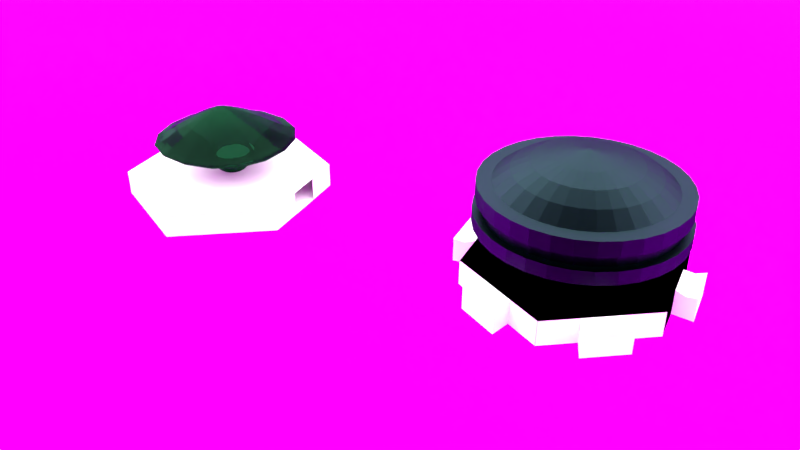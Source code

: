 # Source: OVNI_NAVE_MODEL.blend  (saved by Blender 2.79.0; exported with 4.5.12 LTS)
import bpy
from mathutils import Matrix  # noqa: F401  (used for matrix-valued properties, if any)

bpy.ops.wm.read_factory_settings(use_empty=True)
scene = bpy.context.scene
scene.name = 'Scene'

# ---- collections
col_collection_1 = bpy.data.collections.new('Collection 1'); scene.collection.children.link(col_collection_1)

# ---- images (referenced by path relative to the original .blend; pixels are not part of the script)
import os
ASSET_DIR = os.environ.get("B2B_ASSET_DIR", "")  # directory of the original .blend (textures are referenced by path, not embedded)
HERE = os.path.dirname(os.path.abspath(__file__))  # packed textures are extracted next to this script under _unpacked/

def load_image(name, relpath, width, height, colorspace="sRGB"):
    """Load a texture the original file referenced (path relative to the .blend, or extracted next to this script)."""
    p = next((c for c in (os.path.join(HERE, relpath), os.path.join(ASSET_DIR, relpath)) if relpath and os.path.exists(c)), "")
    if p:
        img = bpy.data.images.load(p, check_existing=True)
        img.name = name
    else:  # same state as the original file: an image datablock whose file is absent (Cycles renders it pink)
        img = bpy.data.images.new(name, width, height)
        img.source = "FILE"
        img.filepath = "//" + (relpath or name)
    img.colorspace_settings.name = colorspace
    return img
img_fahrenheit_64_png = load_image('Fahrenheit 64.png', 'Fahrenheit 64.png', 1024, 1024, 'sRGB')
img_shapesufo_png = load_image('shapesUFO.png', 'shapesUFO.png', 1024, 1024, 'sRGB')
img_0001_jpg = load_image('0001.jpg', '0001.jpg', 1024, 1024, 'sRGB')

# ---- materials (node trees are filled in below, after node groups)
mat_fahrenheit_64 = bpy.data.materials.new('Fahrenheit 64')
mat_fahrenheit_64.alpha_threshold = 0.0
mat_fahrenheit_64.roughness = 0.5
mat_material_004 = bpy.data.materials.new('Material.004')
mat_material_004.alpha_threshold = 0.0
mat_material_004.roughness = 0.5
mat_material_001 = bpy.data.materials.new('Material.001')
mat_material_001.alpha_threshold = 0.0
mat_material_001.roughness = 0.5
mat_material = bpy.data.materials.new('Material')
mat_material.alpha_threshold = 0.0
mat_material.roughness = 0.5
mat_shapesufo = bpy.data.materials.new('shapesUFO')
mat_shapesufo.alpha_threshold = 0.0
mat_shapesufo.roughness = 0.5
mat_shapesufo.specular_intensity = 0.0
mat_0001 = bpy.data.materials.new('0001')
mat_0001.alpha_threshold = 0.0
mat_0001.roughness = 0.5

# ---- material node trees
mat_fahrenheit_64.use_nodes = True; mat_fahrenheit_64.node_tree.nodes.clear()
_N = mat_fahrenheit_64.node_tree.nodes; _L = mat_fahrenheit_64.node_tree.links
n0 = _N.new('ShaderNodeOutputMaterial'); n0.name = 'Material Output'; n0.location = (300, 300)
n1 = _N.new('ShaderNodeTexImage'); n1.name = 'Image Texture'; n1.location = (-400, 60)
n1.width = 140
n1.image = img_fahrenheit_64_png
n1.extension = 'CLIP'
n2 = _N.new('ShaderNodeBsdfDiffuse'); n2.name = 'Diffuse BSDF'; n2.location = (-200, 60)
n3 = _N.new('ShaderNodeBsdfTransparent'); n3.name = 'Transparent BSDF'; n3.location = (-200, 240)
n4 = _N.new('ShaderNodeMixShader'); n4.name = 'Mix Shader'; n4.location = (0, 300)
_L.new(n1.outputs[0], n2.inputs[0])
_L.new(n1.outputs[1], n4.inputs[0])
_L.new(n3.outputs[0], n4.inputs[1])
_L.new(n2.outputs[0], n4.inputs[2])
_L.new(n4.outputs[0], n0.inputs[0])
n0.is_active_output = True
mat_material_004.use_nodes = True; mat_material_004.node_tree.nodes.clear()
_N = mat_material_004.node_tree.nodes; _L = mat_material_004.node_tree.links
n0 = _N.new('ShaderNodeOutputMaterial'); n0.name = 'Material Output'; n0.location = (300, 300)
n1 = _N.new('ShaderNodeBsdfGlass'); n1.name = 'Glass BSDF'; n1.location = (10, 300)
n1.distribution = 'BECKMANN'
n1.inputs[0].default_value = (0.03955, 0.1384, 0.08438, 1.0)
n1.inputs[2].default_value = 1.45
_L.new(n1.outputs[0], n0.inputs[0])
n0.is_active_output = True
mat_material_001.use_nodes = True; mat_material_001.node_tree.nodes.clear()
_N = mat_material_001.node_tree.nodes; _L = mat_material_001.node_tree.links
n0 = _N.new('ShaderNodeOutputMaterial'); n0.name = 'Material Output'; n0.location = (300, 300)
n1 = _N.new('ShaderNodeBsdfDiffuse'); n1.name = 'Diffuse BSDF'; n1.location = (10, 300)
_L.new(n1.outputs[0], n0.inputs[0])
n0.is_active_output = True
mat_material.use_nodes = True; mat_material.node_tree.nodes.clear()
_N = mat_material.node_tree.nodes; _L = mat_material.node_tree.links
n0 = _N.new('ShaderNodeOutputMaterial'); n0.name = 'Material Output'; n0.location = (300, 300)
n1 = _N.new('ShaderNodeBsdfGlass'); n1.name = 'Glass BSDF'; n1.location = (10, 300)
n1.distribution = 'BECKMANN'
n1.inputs[0].default_value = (0.0137, 0.02732, 0.0331, 1.0)
n1.inputs[1].default_value = 0.5098
n1.inputs[2].default_value = 1.45
_L.new(n1.outputs[0], n0.inputs[0])
n0.is_active_output = True
mat_shapesufo.use_nodes = True; mat_shapesufo.node_tree.nodes.clear()
_N = mat_shapesufo.node_tree.nodes; _L = mat_shapesufo.node_tree.links
n0 = _N.new('ShaderNodeOutputMaterial'); n0.name = 'Material Output'; n0.location = (300, 300)
n1 = _N.new('ShaderNodeTexImage'); n1.name = 'Image Texture'; n1.location = (-400, 60)
n1.width = 140
n1.image = img_shapesufo_png
n1.extension = 'CLIP'
n2 = _N.new('ShaderNodeBsdfDiffuse'); n2.name = 'Diffuse BSDF'; n2.location = (-200, 60)
n3 = _N.new('ShaderNodeBsdfTransparent'); n3.name = 'Transparent BSDF'; n3.location = (-200, 240)
n4 = _N.new('ShaderNodeMixShader'); n4.name = 'Mix Shader'; n4.location = (0, 300)
_L.new(n1.outputs[0], n2.inputs[0])
_L.new(n1.outputs[1], n4.inputs[0])
_L.new(n3.outputs[0], n4.inputs[1])
_L.new(n2.outputs[0], n4.inputs[2])
_L.new(n4.outputs[0], n0.inputs[0])
n0.is_active_output = True
mat_0001.use_nodes = True; mat_0001.node_tree.nodes.clear()
_N = mat_0001.node_tree.nodes; _L = mat_0001.node_tree.links
n0 = _N.new('ShaderNodeOutputMaterial'); n0.name = 'Material Output'; n0.location = (300, 300)
n1 = _N.new('ShaderNodeTexImage'); n1.name = 'Image Texture'; n1.location = (-400, 60)
n1.width = 140
n1.image = img_0001_jpg
n1.extension = 'CLIP'
n2 = _N.new('ShaderNodeBsdfDiffuse'); n2.name = 'Diffuse BSDF'; n2.location = (-200, 60)
n3 = _N.new('ShaderNodeBsdfTransparent'); n3.name = 'Transparent BSDF'; n3.location = (-200, 240)
n4 = _N.new('ShaderNodeMixShader'); n4.name = 'Mix Shader'; n4.location = (0, 300)
_L.new(n1.outputs[0], n2.inputs[0])
_L.new(n1.outputs[1], n4.inputs[0])
_L.new(n3.outputs[0], n4.inputs[1])
_L.new(n2.outputs[0], n4.inputs[2])
_L.new(n4.outputs[0], n0.inputs[0])
n0.is_active_output = True

# ---- world
world_world = bpy.data.worlds.new('World'); scene.world = world_world
world_world.color = (0.05088, 0.05088, 0.05088)
world_world.use_sun_shadow = False
world_world.sun_shadow_jitter_overblur = 0.0
world_world.cycles.sampling_method = 'MANUAL'

# ---- cameras
cam_camera = bpy.data.cameras.new('Camera')
cam_camera.clip_end = 100.0
cam_camera.lens = 35.0
cam_camera.sensor_width = 32.0
cam_camera.sensor_height = 18.0
cam_camera.ortho_scale = 7.314
cam_camera.dof.focus_distance = 0.0

# ---- lights
light_lamp = bpy.data.lights.new('Lamp', 'SUN')
light_lamp.transmission_factor = 0.0
light_lamp.cutoff_distance = 30.0
light_lamp.angle = 3.122
light_lamp.energy = 22.3
light_lamp.shadow_buffer_clip_start = 1.001
light_lamp.shadow_soft_size = 100.0
light_lamp.shadow_cascade_max_distance = 1000.0

# ---- meshes
me_fahrenheit_64 = bpy.data.meshes.new('Fahrenheit 64')
me_fahrenheit_64.from_pydata([(-0.8889, -0.5, 0.0), (0.8889, -0.5, 0.0), (-0.8889, 0.5, 0.0), (0.8889, 0.5, 0.0)], [], [(0, 1, 3, 2)])
_uv = me_fahrenheit_64.uv_layers.new(name='UVMap')
_uv.uv.foreach_set('vector', [0.0, 0.0, 1.0, 0.0, 1.0, 1.0, 0.0, 1.0])
me_fahrenheit_64.materials.append(mat_fahrenheit_64)
me_fahrenheit_64.use_remesh_preserve_volume = False
me_fahrenheit_64.use_remesh_preserve_attributes = False
me_fahrenheit_64.use_mirror_vertex_groups = False
me_fahrenheit_64.update()
me_plane_006 = bpy.data.meshes.new('Plane.006')
me_plane_006.from_pydata([(-1.0, -1.0, 0.0), (1.0, -1.0, 0.0), (-1.0, 1.0, 0.0), (1.0, 1.0, 0.0), (-1.122, 1.0, 0.1), (-1.122, -1.0, 0.1), (0.8779, -1.0, 0.1), (0.8779, 1.0, 0.1), (-1.03, 0.9082, 0.1), (-1.03, -0.9082, 0.1), (0.7861, -0.9082, 0.1), (0.7861, 0.9082, 0.1), (-0.8623, 0.7401, 0.1944), (-0.8623, -0.7401, 0.1944), (0.618, -0.7401, 0.1944), (0.618, 0.7401, 0.1944), (-0.6545, 0.5324, 0.3093), (-0.6545, -0.5324, 0.3093), (0.4103, -0.5324, 0.3093), (0.4103, 0.5324, 0.3093), (-0.1604, 0.03831, 0.5309), (-0.1604, -0.03831, 0.5309), (-0.0838, -0.03831, 0.5309), (-0.0838, 0.03831, 0.5309), (-0.857, 0.857, 0.0), (-0.857, -0.857, 0.0), (0.857, -0.857, 0.0), (0.857, 0.857, 0.0), (-0.6843, 0.6843, -0.113), (-0.6843, -0.6843, -0.113), (0.6843, -0.6843, -0.113), (0.6843, 0.6843, -0.113), (-0.4217, 0.4217, -0.2518), (-0.4217, -0.4217, -0.2518), (0.4217, -0.4217, -0.2518), (0.4217, 0.4217, -0.2518), (-0.196, 0.196, -0.4134), (-0.196, -0.196, -0.4134), (0.196, -0.196, -0.4134), (0.196, 0.196, -0.4134), (-0.196, 0.196, -0.4581), (-0.196, -0.196, -0.4581), (0.196, -0.196, -0.4581), (0.196, 0.196, -0.4581)], [], [(2, 3, 27, 24), (4, 5, 9, 8), (1, 3, 7, 6), (2, 0, 5, 4), (3, 2, 4, 7), (0, 1, 6, 5), (11, 8, 12, 15), (7, 4, 8, 11), (5, 6, 10, 9), (6, 7, 11, 10), (14, 15, 19, 18), (9, 10, 14, 13), (10, 11, 15, 14), (8, 9, 13, 12), (17, 18, 22, 21), (12, 13, 17, 16), (15, 12, 16, 19), (13, 14, 18, 17), (21, 22, 23, 20), (18, 19, 23, 22), (16, 17, 21, 20), (19, 16, 20, 23), (24, 27, 31, 28), (1, 0, 25, 26), (3, 1, 26, 27), (0, 2, 24, 25), (31, 30, 34, 35), (26, 25, 29, 30), (27, 26, 30, 31), (25, 24, 28, 29), (35, 34, 38, 39), (29, 28, 32, 33), (28, 31, 35, 32), (30, 29, 33, 34), (36, 39, 43, 40), (33, 32, 36, 37), (32, 35, 39, 36), (34, 33, 37, 38), (41, 40, 43, 42), (38, 37, 41, 42), (39, 38, 42, 43), (37, 36, 40, 41)])
me_plane_006.materials.append(mat_material_004)
me_plane_006.use_remesh_preserve_volume = False
me_plane_006.use_remesh_preserve_attributes = False
me_plane_006.use_mirror_vertex_groups = False
me_plane_006.update()
me_plane_005 = bpy.data.meshes.new('Plane.005')
me_plane_005.from_pydata([(-0.7857, -1.0, 0.0), (0.8626, -1.0, 0.0), (-0.863, 1.0, 0.0), (0.8626, 1.0, 0.0), (-1.718, 0.0, 0.0), (1.718, 0.0, 0.0), (-0.7857, -1.0, 0.3976), (0.8626, -1.0, 0.3976), (-0.863, 1.0, 0.3976), (0.8626, 1.0, 0.3976), (-1.718, 0.0, 0.3976), (1.718, 0.0, 0.3976), (-0.2363, -1.0, 0.0), (0.3132, -1.0, 0.0), (0.2874, 1.0, 0.0), (-0.2878, 1.0, 0.0), (0.5726, 0.0, 0.0), (-0.5726, 0.0, 0.0), (-0.2363, -1.0, 0.3976), (0.3132, -1.0, 0.3976), (0.2874, 1.0, 0.3976), (-0.2878, 1.0, 0.3976), (0.5726, 0.0, 0.3976), (-0.5726, 0.0, 0.3976), (-1.407, -0.3333, 0.0), (-1.096, -0.6667, 0.0), (1.148, -0.6667, 0.0), (1.433, -0.3333, 0.0), (-1.407, -0.3333, 0.3976), (-1.096, -0.6667, 0.3976), (1.148, -0.6667, 0.3976), (1.433, -0.3333, 0.3976), (-0.3484, -0.6667, 0.3976), (-0.4605, -0.3333, 0.3976), (0.3996, -0.6667, 0.3976), (0.4861, -0.3333, 0.3976), (-0.4605, -0.3333, 0.0), (-0.3484, -0.6667, 0.0), (0.4861, -0.3333, 0.0), (0.3996, -0.6667, 0.0), (1.433, 0.3333, 0.0), (1.148, 0.6667, 0.0), (-1.148, 0.6667, 0.0), (-1.433, 0.3333, 0.0), (1.433, 0.3333, 0.3976), (1.148, 0.6667, 0.3976), (-1.148, 0.6667, 0.3976), (-1.433, 0.3333, 0.3976), (-0.4777, 0.3333, 0.3976), (-0.3827, 0.6667, 0.3976), (0.4775, 0.3333, 0.3976), (0.3825, 0.6667, 0.3976), (-0.3827, 0.6667, 0.0), (-0.4777, 0.3333, 0.0), (0.3825, 0.6667, 0.0), (0.4775, 0.3333, 0.0), (-0.2363, -1.0, 0.0), (0.3132, -1.0, 0.0), (0.2874, 1.0, 0.0), (-0.2878, 1.0, 0.0), (-0.2363, -1.0, 0.3976), (0.3132, -1.0, 0.3976), (0.2874, 1.0, 0.3976), (-0.2878, 1.0, 0.3976), (-1.407, -0.3333, 0.0), (-1.096, -0.6667, 0.0), (1.148, -0.6667, 0.0), (1.433, -0.3333, 0.0), (-1.407, -0.3333, 0.3976), (-1.096, -0.6667, 0.3976), (1.148, -0.6667, 0.3976), (1.433, -0.3333, 0.3976), (1.433, 0.3333, 0.0), (1.148, 0.6667, 0.0), (-1.148, 0.6667, 0.0), (-1.433, 0.3333, 0.0), (1.433, 0.3333, 0.3976), (1.148, 0.6667, 0.3976), (-1.148, 0.6667, 0.3976), (-1.433, 0.3333, 0.3976)], [], [(54, 14, 3, 41), (38, 16, 5, 27), (51, 45, 9, 20), (35, 31, 11, 22), (43, 4, 10, 47), (41, 3, 9, 45), (25, 0, 6, 29), (27, 5, 11, 31), (15, 2, 8, 21), (13, 1, 7, 19), (0, 12, 18, 6), (25, 29, 69, 65), (3, 14, 20, 9), (44, 40, 72, 76), (28, 33, 23, 10), (33, 35, 22, 23), (46, 49, 21, 8), (49, 51, 20, 21), (24, 4, 17, 36), (36, 17, 16, 38), (42, 2, 15, 52), (52, 15, 14, 54), (12, 37, 39, 13), (37, 36, 38, 39), (0, 25, 37, 12), (25, 24, 36, 37), (18, 19, 34, 32), (32, 34, 35, 33), (6, 18, 32, 29), (29, 32, 33, 28), (1, 26, 30, 7), (13, 19, 61, 57), (4, 24, 28, 10), (28, 24, 64, 68), (19, 7, 30, 34), (34, 30, 31, 35), (13, 39, 26, 1), (39, 38, 27, 26), (17, 53, 55, 16), (53, 52, 54, 55), (4, 43, 53, 17), (43, 42, 52, 53), (23, 22, 50, 48), (48, 50, 51, 49), (10, 23, 48, 47), (47, 48, 49, 46), (5, 40, 44, 11), (40, 41, 73, 72), (2, 42, 46, 8), (26, 27, 67, 66), (22, 11, 44, 50), (50, 44, 45, 51), (16, 55, 40, 5), (55, 54, 41, 40), (20, 14, 58, 62), (29, 28, 68, 69), (41, 45, 77, 73), (19, 18, 60, 61), (42, 43, 75, 74), (42, 75, 79, 78, 46, 74), (46, 42, 74, 78), (12, 13, 57, 56), (31, 30, 70, 71), (43, 47, 79, 75), (21, 20, 62, 63), (45, 44, 76, 77), (24, 25, 65, 64), (14, 15, 59, 58), (72, 41, 73, 77, 45, 76), (47, 46, 78, 79), (27, 31, 71, 67), (18, 12, 56, 60), (24, 65, 69, 68, 28, 64), (30, 26, 67, 71), (15, 21, 62, 58)])
me_plane_005.materials.append(mat_material_001)
me_plane_005.use_remesh_preserve_volume = False
me_plane_005.use_remesh_preserve_attributes = False
me_plane_005.use_mirror_vertex_groups = False
me_plane_005.update()
me_plane_002 = bpy.data.meshes.new('Plane.002')
me_plane_002.from_pydata([(-0.7857, -1.0, 0.0), (0.8626, -1.0, 0.0), (-0.863, 1.0, 0.0), (0.8626, 1.0, 0.0), (-1.718, 0.0, 0.0), (1.718, 0.0, 0.0), (-0.7857, -1.0, 0.3976), (0.8626, -1.0, 0.3976), (-0.863, 1.0, 0.3976), (0.8626, 1.0, 0.3976), (-1.718, 0.0, 0.3976), (1.718, 0.0, 0.3976), (-1.718, 0.0, 0.9899), (-0.7857, -1.0, 0.9899), (0.8626, -1.0, 0.9899), (1.718, 0.0, 0.9899), (0.8626, 1.0, 0.9899), (-0.863, 1.0, 0.9899)], [], [(4, 2, 3, 5), (0, 4, 5, 1), (11, 9, 16, 15), (8, 10, 12, 17), (2, 4, 10, 8), (5, 3, 9, 11), (4, 0, 6, 10), (1, 5, 11, 7), (3, 2, 8, 9), (0, 1, 7, 6), (12, 15, 16, 17), (13, 14, 15, 12), (10, 6, 13, 12), (7, 11, 15, 14), (9, 8, 17, 16), (6, 7, 14, 13)])
me_plane_002.use_remesh_preserve_volume = False
me_plane_002.use_remesh_preserve_attributes = False
me_plane_002.use_mirror_vertex_groups = False
me_plane_002.update()
me_plane_001 = bpy.data.meshes.new('Plane.001')
me_plane_001.from_pydata([(-0.7857, -1.0, 0.0), (0.8626, -1.0, 0.0), (-0.863, 1.0, 0.0), (0.8626, 1.0, 0.0), (-1.718, 0.0, 0.0), (1.718, 0.0, 0.0), (-0.7857, -1.0, 0.3976), (0.8626, -1.0, 0.3976), (-0.863, 1.0, 0.3976), (0.8626, 1.0, 0.3976), (-1.718, 0.0, 0.3976), (1.718, 0.0, 0.3976), (-0.2363, -1.0, 0.0), (0.3132, -1.0, 0.0), (0.2874, 1.0, 0.0), (-0.2878, 1.0, 0.0), (0.5726, 0.0, 0.0), (-0.5726, 0.0, 0.0), (-0.2363, -1.0, 0.3976), (0.3132, -1.0, 0.3976), (0.2874, 1.0, 0.3976), (-0.2878, 1.0, 0.3976), (0.5726, 0.0, 0.3976), (-0.5726, 0.0, 0.3976), (-1.407, -0.3333, 0.0), (-1.096, -0.6667, 0.0), (1.148, -0.6667, 0.0), (1.433, -0.3333, 0.0), (-1.407, -0.3333, 0.3976), (-1.096, -0.6667, 0.3976), (1.148, -0.6667, 0.3976), (1.433, -0.3333, 0.3976), (-0.3484, -0.6667, 0.3976), (-0.4605, -0.3333, 0.3976), (0.3996, -0.6667, 0.3976), (0.4861, -0.3333, 0.3976), (-0.4605, -0.3333, 0.0), (-0.3484, -0.6667, 0.0), (0.4861, -0.3333, 0.0), (0.3996, -0.6667, 0.0), (1.433, 0.3333, 0.0), (1.148, 0.6667, 0.0), (-1.148, 0.6667, 0.0), (-1.433, 0.3333, 0.0), (1.433, 0.3333, 0.3976), (1.148, 0.6667, 0.3976), (-1.148, 0.6667, 0.3976), (-1.433, 0.3333, 0.3976), (-0.4777, 0.3333, 0.3976), (-0.3827, 0.6667, 0.3976), (0.4775, 0.3333, 0.3976), (0.3825, 0.6667, 0.3976), (-0.3827, 0.6667, 0.0), (-0.4777, 0.3333, 0.0), (0.3825, 0.6667, 0.0), (0.4775, 0.3333, 0.0), (-0.2363, -1.0, 0.0), (0.3132, -1.0, 0.0), (0.2874, 1.0, 0.0), (-0.2878, 1.0, 0.0), (-0.2363, -1.0, 0.3976), (0.3132, -1.0, 0.3976), (0.2874, 1.0, 0.3976), (-0.2878, 1.0, 0.3976), (-1.407, -0.3333, 0.0), (-1.096, -0.6667, 0.0), (1.148, -0.6667, 0.0), (1.433, -0.3333, 0.0), (-1.407, -0.3333, 0.3976), (-1.096, -0.6667, 0.3976), (1.148, -0.6667, 0.3976), (1.433, -0.3333, 0.3976), (1.433, 0.3333, 0.0), (1.148, 0.6667, 0.0), (-1.148, 0.6667, 0.0), (-1.433, 0.3333, 0.0), (1.433, 0.3333, 0.3976), (1.148, 0.6667, 0.3976), (-1.148, 0.6667, 0.3976), (-1.433, 0.3333, 0.3976), (-0.2899, -1.215, 0.005133), (0.3779, -1.215, 0.005133), (0.3466, 1.215, 0.005133), (-0.3525, 1.215, 0.005133), (-0.2899, -1.215, 0.3925), (0.3779, -1.215, 0.3925), (0.3466, 1.215, 0.3925), (-0.3525, 1.215, 0.3925), (-1.713, -0.4051, 0.005133), (-1.335, -0.8102, 0.005133), (1.392, -0.8102, 0.005133), (1.738, -0.4051, 0.005133), (-1.713, -0.4051, 0.3925), (-1.335, -0.8102, 0.3925), (1.392, -0.8102, 0.3925), (1.738, -0.4051, 0.3925), (1.738, 0.4051, 0.005133), (1.392, 0.8102, 0.005133), (-1.398, 0.8102, 0.005133), (-1.744, 0.4051, 0.005133), (1.738, 0.4051, 0.3925), (1.392, 0.8102, 0.3925), (-1.398, 0.8102, 0.3925), (-1.744, 0.4051, 0.3925), (-1.718, 0.0, 0.1988), (-0.863, 1.0, 0.1988), (0.8626, 1.0, 0.1988), (1.718, 0.0, 0.1988), (-0.7857, -1.0, 0.1988), (0.8626, -1.0, 0.1988), (-0.2363, -1.0, 0.1988), (0.3132, -1.0, 0.1988), (0.2874, 1.0, 0.1988), (-0.2878, 1.0, 0.1988), (1.148, -0.6667, 0.1988), (1.433, -0.3333, 0.1988), (-1.407, -0.3333, 0.1988), (-1.096, -0.6667, 0.1988), (1.433, 0.3333, 0.1988), (1.148, 0.6667, 0.1988), (-1.148, 0.6667, 0.1988), (-1.433, 0.3333, 0.1988), (-0.2363, -1.0, 0.1988), (0.3132, -1.0, 0.1988), (0.2874, 1.0, 0.1988), (-0.2878, 1.0, 0.1988), (1.148, -0.6667, 0.1988), (1.433, -0.3333, 0.1988), (-1.407, -0.3333, 0.1988), (-1.096, -0.6667, 0.1988), (1.433, 0.3333, 0.1988), (1.148, 0.6667, 0.1988), (-1.148, 0.6667, 0.1988), (-1.433, 0.3333, 0.1988), (-0.2899, -1.215, 0.1988), (0.3779, -1.215, 0.1988), (0.3466, 1.215, 0.1988), (-0.3525, 1.215, 0.1988), (1.392, -0.8102, 0.1988), (1.738, -0.4051, 0.1988), (-1.713, -0.4051, 0.1988), (-1.335, -0.8102, 0.1988), (1.738, 0.4051, 0.1988), (1.392, 0.8102, 0.1988), (-1.398, 0.8102, 0.1988), (-1.744, 0.4051, 0.1988), (1.27, 0.7384, 0.3531), (1.27, 0.7384, 0.002566), (1.586, 0.3692, 0.002566), (1.586, 0.3692, 0.3531), (1.586, 0.3692, 0.1988), (1.27, 0.7384, 0.1988), (1.586, -0.3692, 0.3531), (1.586, -0.3692, 0.002566), (1.27, -0.7384, 0.002566), (1.27, -0.7384, 0.3531), (1.27, -0.7384, 0.1988), (1.586, -0.3692, 0.1988), (0.3455, -1.108, 0.002566), (-0.2631, -1.108, 0.002566), (-0.2631, -1.108, 0.3531), (0.3455, -1.108, 0.3531), (0.3455, -1.108, 0.1988), (-0.2631, -1.108, 0.1988), (-1.56, -0.3692, 0.002566), (-1.56, -0.3692, 0.3531), (-1.216, -0.7384, 0.3531), (-1.216, -0.7384, 0.002566), (-1.216, -0.7384, 0.1988), (-1.56, -0.3692, 0.1988), (-1.273, 0.7384, 0.002566), (-1.273, 0.7384, 0.3531), (-1.588, 0.3692, 0.3531), (-1.588, 0.3692, 0.002566), (-1.588, 0.3692, 0.1988), (-1.273, 0.7384, 0.1988), (0.317, 1.108, 0.002566), (0.317, 1.108, 0.3531), (-0.3201, 1.108, 0.3531), (-0.3201, 1.108, 0.002566), (0.317, 1.108, 0.1988), (-0.3201, 1.108, 0.1988)], [], [(54, 14, 3, 41), (38, 16, 5, 27), (51, 45, 9, 20), (35, 31, 11, 22), (121, 104, 10, 47), (119, 106, 9, 45), (117, 108, 6, 29), (115, 107, 11, 31), (113, 105, 8, 21), (111, 109, 7, 19), (108, 110, 18, 6), (117, 29, 69, 129), (106, 112, 20, 9), (118, 40, 72, 130), (28, 33, 23, 10), (33, 35, 22, 23), (46, 49, 21, 8), (49, 51, 20, 21), (24, 4, 17, 36), (36, 17, 16, 38), (42, 2, 15, 52), (52, 15, 14, 54), (12, 37, 39, 13), (37, 36, 38, 39), (0, 25, 37, 12), (25, 24, 36, 37), (18, 19, 34, 32), (32, 34, 35, 33), (6, 18, 32, 29), (29, 32, 33, 28), (109, 114, 30, 7), (111, 19, 61, 123), (104, 116, 28, 10), (116, 24, 64, 128), (19, 7, 30, 34), (34, 30, 31, 35), (13, 39, 26, 1), (39, 38, 27, 26), (17, 53, 55, 16), (53, 52, 54, 55), (4, 43, 53, 17), (43, 42, 52, 53), (23, 22, 50, 48), (48, 50, 51, 49), (10, 23, 48, 47), (47, 48, 49, 46), (107, 118, 44, 11), (40, 41, 73, 72), (105, 120, 46, 8), (26, 27, 67, 66), (22, 11, 44, 50), (50, 44, 45, 51), (16, 55, 40, 5), (55, 54, 41, 40), (175, 170, 98, 144), (181, 178, 87, 137), (169, 164, 88, 140), (151, 146, 101, 143), (180, 176, 82, 136), (157, 152, 95, 139), (112, 14, 58, 124), (29, 28, 68, 69), (119, 45, 77, 131), (19, 18, 60, 61), (42, 43, 75, 74), (113, 21, 63, 125), (120, 42, 74, 132), (12, 13, 57, 56), (31, 30, 70, 71), (121, 47, 79, 133), (21, 20, 62, 63), (45, 44, 76, 77), (24, 25, 65, 64), (14, 15, 59, 58), (114, 26, 66, 126), (47, 46, 78, 79), (115, 31, 71, 127), (110, 12, 56, 122), (134, 135, 85, 84), (136, 137, 87, 86), (138, 139, 95, 94), (140, 141, 93, 92), (142, 143, 101, 100), (144, 145, 103, 102), (159, 158, 81, 80), (168, 166, 93, 141), (164, 167, 89, 88), (174, 172, 103, 145), (176, 179, 83, 82), (148, 147, 97, 96), (154, 153, 91, 90), (161, 160, 84, 85), (170, 173, 99, 98), (166, 165, 92, 93), (178, 177, 86, 87), (146, 149, 100, 101), (152, 155, 94, 95), (163, 159, 80, 134), (172, 171, 102, 103), (156, 154, 90, 138), (162, 161, 85, 135), (150, 148, 96, 142), (149, 150, 142, 100), (158, 162, 135, 81), (155, 156, 138, 94), (160, 163, 134, 84), (173, 174, 145, 99), (167, 168, 141, 89), (98, 99, 145, 144), (96, 97, 143, 142), (88, 89, 141, 140), (90, 91, 139, 138), (82, 83, 137, 136), (80, 81, 135, 134), (18, 110, 122, 60), (27, 115, 127, 67), (30, 114, 126, 70), (43, 121, 133, 75), (46, 120, 132, 78), (15, 113, 125, 59), (41, 119, 131, 73), (20, 112, 124, 62), (153, 157, 139, 91), (177, 180, 136, 86), (147, 151, 143, 97), (165, 169, 140, 92), (179, 181, 137, 83), (171, 175, 144, 102), (2, 42, 120, 105), (5, 40, 118, 107), (28, 116, 128, 68), (4, 24, 116, 104), (13, 111, 123, 57), (1, 26, 114, 109), (44, 118, 130, 76), (3, 14, 112, 106), (25, 117, 129, 65), (0, 12, 110, 108), (13, 1, 109, 111), (15, 2, 105, 113), (27, 5, 107, 115), (25, 0, 108, 117), (41, 3, 106, 119), (43, 4, 104, 121), (73, 131, 151, 147), (76, 130, 150, 149), (130, 72, 148, 150), (77, 76, 149, 146), (72, 73, 147, 148), (131, 77, 146, 151), (67, 127, 157, 153), (70, 126, 156, 155), (126, 66, 154, 156), (71, 70, 155, 152), (66, 67, 153, 154), (127, 71, 152, 157), (60, 122, 163, 160), (57, 123, 162, 158), (123, 61, 161, 162), (122, 56, 159, 163), (61, 60, 160, 161), (56, 57, 158, 159), (68, 128, 169, 165), (65, 129, 168, 167), (69, 68, 165, 166), (64, 65, 167, 164), (129, 69, 166, 168), (128, 64, 164, 169), (78, 132, 175, 171), (75, 133, 174, 173), (79, 78, 171, 172), (74, 75, 173, 170), (133, 79, 172, 174), (132, 74, 170, 175), (59, 125, 181, 179), (62, 124, 180, 177), (63, 62, 177, 178), (58, 59, 179, 176), (124, 58, 176, 180), (125, 63, 178, 181)])
me_plane_001.materials.append(mat_material_001)
me_plane_001.use_remesh_preserve_volume = False
me_plane_001.use_remesh_preserve_attributes = False
me_plane_001.use_mirror_vertex_groups = False
me_plane_001.update()
me_circle = bpy.data.meshes.new('Circle')
me_circle.from_pydata([(0.0, 1.0, 0.0), (-0.1951, 0.9808, 0.0), (-0.3827, 0.9239, 0.0), (-0.5556, 0.8315, 0.0), (-0.7071, 0.7071, 0.0), (-0.8315, 0.5556, 0.0), (-0.9239, 0.3827, 0.0), (-0.9808, 0.1951, 0.0), (-1.0, 7.55e-08, 0.0), (-0.9808, -0.1951, 0.0), (-0.9239, -0.3827, 0.0), (-0.8315, -0.5556, 0.0), (-0.7071, -0.7071, 0.0), (-0.5556, -0.8315, 0.0), (-0.3827, -0.9239, 0.0), (-0.1951, -0.9808, 0.0), (3.258e-07, -1.0, 0.0), (0.1951, -0.9808, 0.0), (0.3827, -0.9239, 0.0), (0.5556, -0.8315, 0.0), (0.7071, -0.7071, 0.0), (0.8315, -0.5556, 0.0), (0.9239, -0.3827, 0.0), (0.9808, -0.1951, 0.0), (1.0, 9.656e-07, 0.0), (0.9808, 0.1951, 0.0), (0.9239, 0.3827, 0.0), (0.8315, 0.5556, 0.0), (0.7071, 0.7071, 0.0), (0.5556, 0.8315, 0.0), (0.3827, 0.9239, 0.0), (0.1951, 0.9808, 0.0), (-2.229e-08, 0.8123, 0.1452), (-0.1585, 0.7967, 0.1452), (-0.3109, 0.7505, 0.1452), (-0.4513, 0.6754, 0.1452), (-0.5744, 0.5744, 0.1452), (-0.6754, 0.4513, 0.1452), (-0.7505, 0.3109, 0.1452), (-0.7967, 0.1585, 0.1452), (-0.8123, 1.148e-07, 0.1452), (-0.7967, -0.1585, 0.1452), (-0.7505, -0.3109, 0.1452), (-0.6754, -0.4513, 0.1452), (-0.5744, -0.5744, 0.1452), (-0.4513, -0.6754, 0.1452), (-0.3109, -0.7505, 0.1452), (-0.1585, -0.7967, 0.1452), (2.424e-07, -0.8123, 0.1452), (0.1585, -0.7967, 0.1452), (0.3109, -0.7505, 0.1452), (0.4513, -0.6754, 0.1452), (0.5744, -0.5744, 0.1452), (0.6754, -0.4513, 0.1452), (0.7505, -0.3109, 0.1452), (0.7967, -0.1585, 0.1452), (0.8123, 8.379e-07, 0.1452), (0.7967, 0.1585, 0.1452), (0.7505, 0.3109, 0.1452), (0.6754, 0.4513, 0.1452), (0.5744, 0.5744, 0.1452), (0.4513, 0.6754, 0.1452), (0.3109, 0.7505, 0.1452), (0.1585, 0.7967, 0.1452), (-3.929e-08, 0.6107, 0.2492), (-0.1191, 0.599, 0.2492), (-0.2337, 0.5642, 0.2492), (-0.3393, 0.5078, 0.2492), (-0.4318, 0.4318, 0.2492), (-0.5078, 0.3393, 0.2492), (-0.5642, 0.2337, 0.2492), (-0.599, 0.1191, 0.2492), (-0.6107, 1.598e-07, 0.2492), (-0.599, -0.1191, 0.2492), (-0.5642, -0.2337, 0.2492), (-0.5078, -0.3393, 0.2492), (-0.4318, -0.4318, 0.2492), (-0.3393, -0.5078, 0.2492), (-0.2337, -0.5642, 0.2492), (-0.1191, -0.599, 0.2492), (1.597e-07, -0.6107, 0.2492), (0.1191, -0.599, 0.2492), (0.2337, -0.5642, 0.2492), (0.3393, -0.5078, 0.2492), (0.4318, -0.4318, 0.2492), (0.5078, -0.3393, 0.2492), (0.5642, -0.2337, 0.2492), (0.599, -0.1191, 0.2492), (0.6107, 7.034e-07, 0.2492), (0.599, 0.1191, 0.2492), (0.5642, 0.2337, 0.2492), (0.5078, 0.3393, 0.2492), (0.4318, 0.4318, 0.2492), (0.3393, 0.5078, 0.2492), (0.2337, 0.5642, 0.2492), (0.1191, 0.599, 0.2492), (-5.933e-08, 0.363, 0.321), (-0.07083, 0.3561, 0.321), (-0.1389, 0.3354, 0.321), (-0.2017, 0.3019, 0.321), (-0.2567, 0.2567, 0.321), (-0.3019, 0.2017, 0.321), (-0.3354, 0.1389, 0.321), (-0.3561, 0.07083, 0.321), (-0.363, 2.181e-07, 0.321), (-0.3561, -0.07083, 0.321), (-0.3354, -0.1389, 0.321), (-0.3019, -0.2017, 0.321), (-0.2567, -0.2567, 0.321), (-0.2017, -0.3019, 0.321), (-0.1389, -0.3354, 0.321), (-0.07083, -0.3561, 0.321), (5.896e-08, -0.363, 0.321), (0.07083, -0.3561, 0.321), (0.1389, -0.3354, 0.321), (0.2017, -0.3019, 0.321), (0.2567, -0.2567, 0.321), (0.3019, -0.2017, 0.321), (0.3354, -0.1389, 0.321), (0.3561, -0.07083, 0.321), (0.363, 5.413e-07, 0.321), (0.3561, 0.07083, 0.321), (0.3354, 0.1389, 0.321), (0.3019, 0.2017, 0.321), (0.2567, 0.2567, 0.321), (0.2017, 0.3019, 0.321), (0.1389, 0.3354, 0.321), (0.07083, 0.3561, 0.321), (-5.933e-08, 0.363, 0.321), (-0.07083, 0.3561, 0.321), (-0.1389, 0.3354, 0.321), (-0.2017, 0.3019, 0.321), (-0.2567, 0.2567, 0.321), (-0.3019, 0.2017, 0.321), (-0.3354, 0.1389, 0.321), (-0.3561, 0.07083, 0.321), (-0.363, 2.181e-07, 0.321), (-0.3561, -0.07083, 0.321), (-0.3354, -0.1389, 0.321), (-0.3019, -0.2017, 0.321), (-0.2567, -0.2567, 0.321), (-0.2017, -0.3019, 0.321), (-0.1389, -0.3354, 0.321), (-0.07083, -0.3561, 0.321), (5.896e-08, -0.363, 0.321), (0.07083, -0.3561, 0.321), (0.1389, -0.3354, 0.321), (0.2017, -0.3019, 0.321), (0.2567, -0.2567, 0.321), (0.3019, -0.2017, 0.321), (0.3354, -0.1389, 0.321), (0.3561, -0.07083, 0.321), (0.363, 5.413e-07, 0.321), (0.3561, 0.07083, 0.321), (0.3354, 0.1389, 0.321), (0.3019, 0.2017, 0.321), (0.2567, 0.2567, 0.321), (0.2017, 0.3019, 0.321), (0.1389, 0.3354, 0.321), (0.07083, 0.3561, 0.321), (-1.004e-07, 0.03173, 0.3979), (-0.006189, 0.03112, 0.3979), (-0.01214, 0.02931, 0.3979), (-0.01763, 0.02638, 0.3979), (-0.02243, 0.02243, 0.3979), (-0.02638, 0.01763, 0.3979), (-0.02931, 0.01214, 0.3979), (-0.03112, 0.006189, 0.3979), (-0.03172, 2.995e-07, 0.3979), (-0.03112, -0.006189, 0.3979), (-0.02931, -0.01214, 0.3979), (-0.02638, -0.01763, 0.3979), (-0.02243, -0.02243, 0.3979), (-0.01763, -0.02638, 0.3979), (-0.01214, -0.02931, 0.3979), (-0.006189, -0.03111, 0.3979), (-9.004e-08, -0.03172, 0.3979), (0.006189, -0.03111, 0.3979), (0.01214, -0.02931, 0.3979), (0.01763, -0.02638, 0.3979), (0.02243, -0.02243, 0.3979), (0.02638, -0.01763, 0.3979), (0.02931, -0.01214, 0.3979), (0.03112, -0.006189, 0.3979), (0.03172, 3.278e-07, 0.3979), (0.03112, 0.00619, 0.3979), (0.02931, 0.01214, 0.3979), (0.02638, 0.01763, 0.3979), (0.02243, 0.02243, 0.3979), (0.01763, 0.02638, 0.3979), (0.01214, 0.02931, 0.3979), (0.006189, 0.03112, 0.3979), (2.035e-08, 1.171, 0.0), (-0.2285, 1.149, 0.0), (-0.4483, 1.082, 0.0), (-0.6508, 0.9739, 0.0), (-0.8283, 0.8283, 0.0), (-0.9739, 0.6508, 0.0), (-1.082, 0.4483, 0.0), (-1.149, 0.2285, 0.0), (-1.171, 3.96e-08, 0.0), (-1.149, -0.2285, 0.0), (-1.082, -0.4483, 0.0), (-0.9739, -0.6508, 0.0), (-0.8283, -0.8283, 0.0), (-0.6508, -0.9739, 0.0), (-0.4483, -1.082, 0.0), (-0.2285, -1.149, 0.0), (4.02e-07, -1.171, 0.0), (0.2285, -1.149, 0.0), (0.4483, -1.082, 0.0), (0.6508, -0.9739, 0.0), (0.8283, -0.8283, 0.0), (0.9739, -0.6508, 0.0), (1.082, -0.4483, 0.0), (1.149, -0.2285, 0.0), (1.171, 1.082e-06, 0.0), (1.149, 0.2285, 0.0), (1.082, 0.4483, 0.0), (0.9739, 0.6508, 0.0), (0.8283, 0.8283, 0.0), (0.6508, 0.9739, 0.0), (0.4483, 1.082, 0.0), (0.2285, 1.149, 0.0), (2.035e-08, 1.171, -0.1918), (-0.2285, 1.149, -0.1918), (-0.4483, 1.082, -0.1918), (-0.6508, 0.9739, -0.1918), (-0.8283, 0.8283, -0.1918), (-0.9739, 0.6508, -0.1918), (-1.082, 0.4483, -0.1918), (-1.149, 0.2285, -0.1918), (-1.171, 3.96e-08, -0.1918), (-1.149, -0.2285, -0.1918), (-1.082, -0.4483, -0.1918), (-0.9739, -0.6508, -0.1918), (-0.8283, -0.8283, -0.1918), (-0.6508, -0.9739, -0.1918), (-0.4483, -1.082, -0.1918), (-0.2285, -1.149, -0.1918), (4.02e-07, -1.171, -0.1918), (0.2285, -1.149, -0.1918), (0.4483, -1.082, -0.1918), (0.6508, -0.9739, -0.1918), (0.8283, -0.8283, -0.1918), (0.9739, -0.6508, -0.1918), (1.082, -0.4483, -0.1918), (1.149, -0.2285, -0.1918), (1.171, 1.082e-06, -0.1918), (1.149, 0.2285, -0.1918), (1.082, 0.4483, -0.1918), (0.9739, 0.6508, -0.1918), (0.8283, 0.8283, -0.1918), (0.6508, 0.9739, -0.1918), (0.4483, 1.082, -0.1918), (0.2285, 1.149, -0.1918), (1.231e-08, 1.109, -0.1918), (-0.2164, 1.088, -0.1918), (-0.4245, 1.025, -0.1918), (-0.6163, 0.9223, -0.1918), (-0.7844, 0.7844, -0.1918), (-0.9223, 0.6163, -0.1918), (-1.025, 0.4245, -0.1918), (-1.088, 0.2164, -0.1918), (-1.109, 5.251e-08, -0.1918), (-1.088, -0.2164, -0.1918), (-1.025, -0.4245, -0.1918), (-0.9223, -0.6163, -0.1918), (-0.7844, -0.7844, -0.1918), (-0.6163, -0.9223, -0.1918), (-0.4245, -1.025, -0.1918), (-0.2164, -1.088, -0.1918), (3.738e-07, -1.109, -0.1918), (0.2164, -1.088, -0.1918), (0.4245, -1.025, -0.1918), (0.6163, -0.9223, -0.1918), (0.7844, -0.7844, -0.1918), (0.9223, -0.6163, -0.1918), (1.025, -0.4245, -0.1918), (1.088, -0.2164, -0.1918), (1.109, 1.04e-06, -0.1918), (1.088, 0.2164, -0.1918), (1.025, 0.4245, -0.1918), (0.9223, 0.6163, -0.1918), (0.7844, 0.7844, -0.1918), (0.6163, 0.9223, -0.1918), (0.4245, 1.025, -0.1918), (0.2164, 1.088, -0.1918), (1.231e-08, 1.109, -0.3331), (-0.2164, 1.088, -0.3331), (-0.4245, 1.025, -0.3331), (-0.6163, 0.9223, -0.3331), (-0.7844, 0.7844, -0.3331), (-0.9223, 0.6163, -0.3331), (-1.025, 0.4245, -0.3331), (-1.088, 0.2164, -0.3331), (-1.109, 5.251e-08, -0.3331), (-1.088, -0.2164, -0.3331), (-1.025, -0.4245, -0.3331), (-0.9223, -0.6163, -0.3331), (-0.7844, -0.7844, -0.3331), (-0.6163, -0.9223, -0.3331), (-0.4245, -1.025, -0.3331), (-0.2164, -1.088, -0.3331), (3.738e-07, -1.109, -0.3331), (0.2164, -1.088, -0.3331), (0.4245, -1.025, -0.3331), (0.6163, -0.9223, -0.3331), (0.7844, -0.7844, -0.3331), (0.9223, -0.6163, -0.3331), (1.025, -0.4245, -0.3331), (1.088, -0.2164, -0.3331), (1.109, 1.04e-06, -0.3331), (1.088, 0.2164, -0.3331), (1.025, 0.4245, -0.3331), (0.9223, 0.6163, -0.3331), (0.7844, 0.7844, -0.3331), (0.6163, 0.9223, -0.3331), (0.4245, 1.025, -0.3331), (0.2164, 1.088, -0.3331), (1.557e-08, 1.198, -0.3331), (-0.2337, 1.175, -0.3331), (-0.4585, 1.107, -0.3331), (-0.6656, 0.9961, -0.3331), (-0.8472, 0.8472, -0.3331), (-0.9961, 0.6656, -0.3331), (-1.107, 0.4585, -0.3331), (-1.175, 0.2337, -0.3331), (-1.198, 3.286e-08, -0.3331), (-1.175, -0.2337, -0.3331), (-1.107, -0.4585, -0.3331), (-0.9961, -0.6656, -0.3331), (-0.8472, -0.8472, -0.3331), (-0.6656, -0.9961, -0.3331), (-0.4585, -1.107, -0.3331), (-0.2337, -1.175, -0.3331), (4.059e-07, -1.198, -0.3331), (0.2337, -1.175, -0.3331), (0.4585, -1.107, -0.3331), (0.6656, -0.9961, -0.3331), (0.8472, -0.8472, -0.3331), (0.9961, -0.6656, -0.3331), (1.107, -0.4585, -0.3331), (1.175, -0.2337, -0.3331), (1.198, 1.099e-06, -0.3331), (1.175, 0.2337, -0.3331), (1.107, 0.4585, -0.3331), (0.9961, 0.6656, -0.3331), (0.8471, 0.8472, -0.3331), (0.6656, 0.9961, -0.3331), (0.4585, 1.107, -0.3331), (0.2337, 1.175, -0.3331), (1.557e-08, 1.198, -0.4938), (-0.2337, 1.175, -0.4938), (-0.4585, 1.107, -0.4938), (-0.6656, 0.9961, -0.4938), (-0.8472, 0.8472, -0.4938), (-0.9961, 0.6656, -0.4938), (-1.107, 0.4585, -0.4938), (-1.175, 0.2337, -0.4938), (-1.198, 3.286e-08, -0.4938), (-1.175, -0.2337, -0.4938), (-1.107, -0.4585, -0.4938), (-0.9961, -0.6656, -0.4938), (-0.8472, -0.8472, -0.4938), (-0.6656, -0.9961, -0.4938), (-0.4585, -1.107, -0.4938), (-0.2337, -1.175, -0.4938), (4.059e-07, -1.198, -0.4938), (0.2337, -1.175, -0.4938), (0.4585, -1.107, -0.4938), (0.6656, -0.9961, -0.4938), (0.8472, -0.8472, -0.4938), (0.9961, -0.6656, -0.4938), (1.107, -0.4585, -0.4938), (1.175, -0.2337, -0.4938), (1.198, 1.099e-06, -0.4938), (1.175, 0.2337, -0.4938), (1.107, 0.4585, -0.4938), (0.9961, 0.6656, -0.4938), (0.8471, 0.8472, -0.4938), (0.6656, 0.9961, -0.4938), (0.4585, 1.107, -0.4938), (0.2337, 1.175, -0.4938), (-3.655e-09, 1.009, -0.4938), (-0.1968, 0.9895, -0.4938), (-0.3861, 0.9321, -0.4938), (-0.5605, 0.8388, -0.4938), (-0.7134, 0.7134, -0.4938), (-0.8388, 0.5605, -0.4938), (-0.9321, 0.3861, -0.4938), (-0.9895, 0.1968, -0.4938), (-1.009, 6.885e-08, -0.4938), (-0.9895, -0.1968, -0.4938), (-0.9321, -0.3861, -0.4938), (-0.8388, -0.5605, -0.4938), (-0.7134, -0.7134, -0.4938), (-0.5605, -0.8388, -0.4938), (-0.3861, -0.9321, -0.4938), (-0.1968, -0.9895, -0.4938), (3.251e-07, -1.009, -0.4938), (0.1968, -0.9895, -0.4938), (0.3861, -0.9321, -0.4938), (0.5605, -0.8388, -0.4938), (0.7134, -0.7134, -0.4938), (0.8388, -0.5605, -0.4938), (0.9321, -0.3861, -0.4938), (0.9895, -0.1968, -0.4938), (1.009, 9.668e-07, -0.4938), (0.9895, 0.1968, -0.4938), (0.9321, 0.3861, -0.4938), (0.8388, 0.5605, -0.4938), (0.7134, 0.7134, -0.4938), (0.5605, 0.8388, -0.4938), (0.3861, 0.9321, -0.4938), (0.1968, 0.9895, -0.4938), (-7.559e-09, 0.9554, -0.593), (-0.1864, 0.937, -0.593), (-0.3656, 0.8827, -0.593), (-0.5308, 0.7944, -0.593), (-0.6756, 0.6756, -0.593), (-0.7944, 0.5308, -0.593), (-0.8827, 0.3656, -0.593), (-0.937, 0.1864, -0.593), (-0.9554, 7.961e-08, -0.593), (-0.937, -0.1864, -0.593), (-0.8827, -0.3656, -0.593), (-0.7944, -0.5308, -0.593), (-0.6756, -0.6756, -0.593), (-0.5308, -0.7944, -0.593), (-0.3656, -0.8827, -0.593), (-0.1864, -0.937, -0.593), (3.037e-07, -0.9554, -0.593), (0.1864, -0.937, -0.593), (0.3656, -0.8827, -0.593), (0.5308, -0.7944, -0.593), (0.6756, -0.6756, -0.593), (0.7944, -0.5308, -0.593), (0.8827, -0.3656, -0.593), (0.937, -0.1864, -0.593), (0.9554, 9.3e-07, -0.593), (0.937, 0.1864, -0.593), (0.8827, 0.3656, -0.593), (0.7944, 0.5308, -0.593), (0.6756, 0.6756, -0.593), (0.5308, 0.7944, -0.593), (0.3656, 0.8827, -0.593), (0.1864, 0.937, -0.593), (-1.473e-08, 0.8509, -0.6565), (-0.166, 0.8346, -0.6565), (-0.3256, 0.7862, -0.6565), (-0.4728, 0.7075, -0.6565), (-0.6017, 0.6017, -0.6565), (-0.7075, 0.4728, -0.6565), (-0.7862, 0.3256, -0.6565), (-0.8346, 0.166, -0.6565), (-0.8509, 1.019e-07, -0.6565), (-0.8346, -0.166, -0.6565), (-0.7862, -0.3256, -0.6565), (-0.7075, -0.4728, -0.6565), (-0.6017, -0.6017, -0.6565), (-0.4728, -0.7075, -0.6565), (-0.3256, -0.7862, -0.6565), (-0.166, -0.8346, -0.6565), (2.625e-07, -0.8509, -0.6565), (0.166, -0.8346, -0.6565), (0.3256, -0.7862, -0.6565), (0.4728, -0.7075, -0.6565), (0.6017, -0.6017, -0.6565), (0.7075, -0.4728, -0.6565), (0.7862, -0.3256, -0.6565), (0.8346, -0.166, -0.6565), (0.8509, 8.593e-07, -0.6565), (0.8346, 0.166, -0.6565), (0.7862, 0.3256, -0.6565), (0.7075, 0.4728, -0.6565), (0.6017, 0.6017, -0.6565), (0.4728, 0.7075, -0.6565), (0.3256, 0.7862, -0.6565), (0.166, 0.8346, -0.6565), (-3.468e-08, 0.5668, -0.7386), (-0.1106, 0.5559, -0.7386), (-0.2169, 0.5237, -0.7386), (-0.3149, 0.4713, -0.7386), (-0.4008, 0.4008, -0.7386), (-0.4713, 0.3149, -0.7386), (-0.5237, 0.2169, -0.7386), (-0.5559, 0.1106, -0.7386), (-0.5668, 1.642e-07, -0.7386), (-0.5559, -0.1106, -0.7386), (-0.5237, -0.2169, -0.7386), (-0.4713, -0.3149, -0.7386), (-0.4008, -0.4008, -0.7386), (-0.3149, -0.4713, -0.7386), (-0.2169, -0.5237, -0.7386), (-0.1106, -0.5559, -0.7386), (1.5e-07, -0.5668, -0.7386), (0.1106, -0.5559, -0.7386), (0.2169, -0.5237, -0.7386), (0.3149, -0.4713, -0.7386), (0.4008, -0.4008, -0.7386), (0.4713, -0.3149, -0.7386), (0.5237, -0.2169, -0.7386), (0.5559, -0.1106, -0.7386), (0.5668, 6.688e-07, -0.7386), (0.5559, 0.1106, -0.7386), (0.5237, 0.2169, -0.7386), (0.4713, 0.3149, -0.7386), (0.4008, 0.4008, -0.7386), (0.3149, 0.4713, -0.7386), (0.2169, 0.5237, -0.7386), (0.1106, 0.5559, -0.7386), (-5.129e-08, -0.002401, -0.7925), (0.0004685, -0.002355, -0.7925), (0.000919, -0.002218, -0.7925), (0.001334, -0.001997, -0.7925), (0.001698, -0.001698, -0.7925), (0.001997, -0.001334, -0.7925), (0.002219, -0.0009188, -0.7925), (0.002355, -0.0004683, -0.7925), (0.002401, 2.66e-07, -0.7925), (0.002355, 0.0004688, -0.7925), (0.002219, 0.0009193, -0.7925), (0.001997, 0.001334, -0.7925), (0.001698, 0.001698, -0.7925), (0.001334, 0.001997, -0.7925), (0.000919, 0.002219, -0.7925), (0.0004685, 0.002356, -0.7925), (-5.207e-08, 0.002402, -0.7925), (-0.0004686, 0.002356, -0.7925), (-0.0009191, 0.002219, -0.7925), (-0.001334, 0.001997, -0.7925), (-0.001698, 0.001698, -0.7925), (-0.001997, 0.001334, -0.7925), (-0.002219, 0.0009193, -0.7925), (-0.002355, 0.0004688, -0.7925), (-0.002402, 2.638e-07, -0.7925), (-0.002355, -0.0004683, -0.7925), (-0.002219, -0.0009188, -0.7925), (-0.001997, -0.001334, -0.7925), (-0.001698, -0.001698, -0.7925), (-0.001334, -0.001997, -0.7925), (-0.0009191, -0.002218, -0.7925), (-0.0004686, -0.002355, -0.7925)], [], [(31, 30, 62, 63), (18, 17, 49, 50), (5, 4, 36, 37), (0, 31, 63, 32), (19, 18, 50, 51), (6, 5, 37, 38), (20, 19, 51, 52), (7, 6, 38, 39), (21, 20, 52, 53), (8, 7, 39, 40), (22, 21, 53, 54), (9, 8, 40, 41), (23, 22, 54, 55), (10, 9, 41, 42), (24, 23, 55, 56), (11, 10, 42, 43), (25, 24, 56, 57), (12, 11, 43, 44), (26, 25, 57, 58), (13, 12, 44, 45), (27, 26, 58, 59), (14, 13, 45, 46), (1, 0, 32, 33), (28, 27, 59, 60), (15, 14, 46, 47), (2, 1, 33, 34), (29, 28, 60, 61), (16, 15, 47, 48), (3, 2, 34, 35), (30, 29, 61, 62), (17, 16, 48, 49), (4, 3, 35, 36), (58, 57, 89, 90), (45, 44, 76, 77), (59, 58, 90, 91), (46, 45, 77, 78), (33, 32, 64, 65), (60, 59, 91, 92), (47, 46, 78, 79), (34, 33, 65, 66), (61, 60, 92, 93), (48, 47, 79, 80), (35, 34, 66, 67), (62, 61, 93, 94), (49, 48, 80, 81), (36, 35, 67, 68), (63, 62, 94, 95), (50, 49, 81, 82), (37, 36, 68, 69), (32, 63, 95, 64), (51, 50, 82, 83), (38, 37, 69, 70), (52, 51, 83, 84), (39, 38, 70, 71), (53, 52, 84, 85), (40, 39, 71, 72), (54, 53, 85, 86), (41, 40, 72, 73), (55, 54, 86, 87), (42, 41, 73, 74), (56, 55, 87, 88), (43, 42, 74, 75), (57, 56, 88, 89), (44, 43, 75, 76), (66, 65, 97, 98), (93, 92, 124, 125), (80, 79, 111, 112), (67, 66, 98, 99), (94, 93, 125, 126), (81, 80, 112, 113), (68, 67, 99, 100), (95, 94, 126, 127), (82, 81, 113, 114), (69, 68, 100, 101), (64, 95, 127, 96), (83, 82, 114, 115), (70, 69, 101, 102), (84, 83, 115, 116), (71, 70, 102, 103), (85, 84, 116, 117), (72, 71, 103, 104), (86, 85, 117, 118), (73, 72, 104, 105), (87, 86, 118, 119), (74, 73, 105, 106), (88, 87, 119, 120), (75, 74, 106, 107), (89, 88, 120, 121), (76, 75, 107, 108), (90, 89, 121, 122), (77, 76, 108, 109), (91, 90, 122, 123), (78, 77, 109, 110), (65, 64, 96, 97), (92, 91, 123, 124), (79, 78, 110, 111), (101, 100, 132, 133), (96, 127, 159, 128), (115, 114, 146, 147), (102, 101, 133, 134), (116, 115, 147, 148), (103, 102, 134, 135), (117, 116, 148, 149), (104, 103, 135, 136), (118, 117, 149, 150), (105, 104, 136, 137), (119, 118, 150, 151), (106, 105, 137, 138), (120, 119, 151, 152), (107, 106, 138, 139), (121, 120, 152, 153), (108, 107, 139, 140), (122, 121, 153, 154), (109, 108, 140, 141), (123, 122, 154, 155), (110, 109, 141, 142), (97, 96, 128, 129), (124, 123, 155, 156), (111, 110, 142, 143), (98, 97, 129, 130), (125, 124, 156, 157), (112, 111, 143, 144), (99, 98, 130, 131), (126, 125, 157, 158), (113, 112, 144, 145), (100, 99, 131, 132), (127, 126, 158, 159), (114, 113, 145, 146), (136, 135, 167, 168), (150, 149, 181, 182), (137, 136, 168, 169), (151, 150, 182, 183), (138, 137, 169, 170), (152, 151, 183, 184), (139, 138, 170, 171), (153, 152, 184, 185), (140, 139, 171, 172), (154, 153, 185, 186), (141, 140, 172, 173), (155, 154, 186, 187), (142, 141, 173, 174), (129, 128, 160, 161), (156, 155, 187, 188), (143, 142, 174, 175), (130, 129, 161, 162), (157, 156, 188, 189), (144, 143, 175, 176), (131, 130, 162, 163), (158, 157, 189, 190), (145, 144, 176, 177), (132, 131, 163, 164), (159, 158, 190, 191), (146, 145, 177, 178), (133, 132, 164, 165), (128, 159, 191, 160), (147, 146, 178, 179), (134, 133, 165, 166), (148, 147, 179, 180), (135, 134, 166, 167), (149, 148, 180, 181), (161, 160, 191, 190, 189, 188, 187, 186, 185, 184, 183, 182, 181, 180, 179, 178, 177, 176, 175, 174, 173, 172, 171, 170, 169, 168, 167, 166, 165, 164, 163, 162), (30, 31, 223, 222), (17, 18, 210, 209), (4, 5, 197, 196), (31, 0, 192, 223), (18, 19, 211, 210), (5, 6, 198, 197), (19, 20, 212, 211), (6, 7, 199, 198), (20, 21, 213, 212), (7, 8, 200, 199), (21, 22, 214, 213), (8, 9, 201, 200), (22, 23, 215, 214), (9, 10, 202, 201), (23, 24, 216, 215), (10, 11, 203, 202), (24, 25, 217, 216), (11, 12, 204, 203), (25, 26, 218, 217), (12, 13, 205, 204), (26, 27, 219, 218), (13, 14, 206, 205), (0, 1, 193, 192), (27, 28, 220, 219), (14, 15, 207, 206), (1, 2, 194, 193), (28, 29, 221, 220), (15, 16, 208, 207), (2, 3, 195, 194), (29, 30, 222, 221), (16, 17, 209, 208), (3, 4, 196, 195), (205, 206, 238, 237), (192, 193, 225, 224), (219, 220, 252, 251), (206, 207, 239, 238), (193, 194, 226, 225), (220, 221, 253, 252), (207, 208, 240, 239), (194, 195, 227, 226), (221, 222, 254, 253), (208, 209, 241, 240), (195, 196, 228, 227), (222, 223, 255, 254), (209, 210, 242, 241), (196, 197, 229, 228), (223, 192, 224, 255), (210, 211, 243, 242), (197, 198, 230, 229), (211, 212, 244, 243), (198, 199, 231, 230), (212, 213, 245, 244), (199, 200, 232, 231), (213, 214, 246, 245), (200, 201, 233, 232), (214, 215, 247, 246), (201, 202, 234, 233), (215, 216, 248, 247), (202, 203, 235, 234), (216, 217, 249, 248), (203, 204, 236, 235), (217, 218, 250, 249), (204, 205, 237, 236), (218, 219, 251, 250), (240, 241, 273, 272), (227, 228, 260, 259), (254, 255, 287, 286), (241, 242, 274, 273), (228, 229, 261, 260), (255, 224, 256, 287), (242, 243, 275, 274), (229, 230, 262, 261), (243, 244, 276, 275), (230, 231, 263, 262), (244, 245, 277, 276), (231, 232, 264, 263), (245, 246, 278, 277), (232, 233, 265, 264), (246, 247, 279, 278), (233, 234, 266, 265), (247, 248, 280, 279), (234, 235, 267, 266), (248, 249, 281, 280), (235, 236, 268, 267), (249, 250, 282, 281), (236, 237, 269, 268), (250, 251, 283, 282), (237, 238, 270, 269), (224, 225, 257, 256), (251, 252, 284, 283), (238, 239, 271, 270), (225, 226, 258, 257), (252, 253, 285, 284), (239, 240, 272, 271), (226, 227, 259, 258), (253, 254, 286, 285), (275, 276, 308, 307), (262, 263, 295, 294), (276, 277, 309, 308), (263, 264, 296, 295), (277, 278, 310, 309), (264, 265, 297, 296), (278, 279, 311, 310), (265, 266, 298, 297), (279, 280, 312, 311), (266, 267, 299, 298), (280, 281, 313, 312), (267, 268, 300, 299), (281, 282, 314, 313), (268, 269, 301, 300), (282, 283, 315, 314), (269, 270, 302, 301), (256, 257, 289, 288), (283, 284, 316, 315), (270, 271, 303, 302), (257, 258, 290, 289), (284, 285, 317, 316), (271, 272, 304, 303), (258, 259, 291, 290), (285, 286, 318, 317), (272, 273, 305, 304), (259, 260, 292, 291), (286, 287, 319, 318), (273, 274, 306, 305), (260, 261, 293, 292), (287, 256, 288, 319), (274, 275, 307, 306), (261, 262, 294, 293), (310, 311, 343, 342), (297, 298, 330, 329), (311, 312, 344, 343), (298, 299, 331, 330), (312, 313, 345, 344), (299, 300, 332, 331), (313, 314, 346, 345), (300, 301, 333, 332), (314, 315, 347, 346), (301, 302, 334, 333), (288, 289, 321, 320), (315, 316, 348, 347), (302, 303, 335, 334), (289, 290, 322, 321), (316, 317, 349, 348), (303, 304, 336, 335), (290, 291, 323, 322), (317, 318, 350, 349), (304, 305, 337, 336), (291, 292, 324, 323), (318, 319, 351, 350), (305, 306, 338, 337), (292, 293, 325, 324), (319, 288, 320, 351), (306, 307, 339, 338), (293, 294, 326, 325), (307, 308, 340, 339), (294, 295, 327, 326), (308, 309, 341, 340), (295, 296, 328, 327), (309, 310, 342, 341), (296, 297, 329, 328), (345, 346, 378, 377), (332, 333, 365, 364), (346, 347, 379, 378), (333, 334, 366, 365), (320, 321, 353, 352), (347, 348, 380, 379), (334, 335, 367, 366), (321, 322, 354, 353), (348, 349, 381, 380), (335, 336, 368, 367), (322, 323, 355, 354), (349, 350, 382, 381), (336, 337, 369, 368), (323, 324, 356, 355), (350, 351, 383, 382), (337, 338, 370, 369), (324, 325, 357, 356), (351, 320, 352, 383), (338, 339, 371, 370), (325, 326, 358, 357), (339, 340, 372, 371), (326, 327, 359, 358), (340, 341, 373, 372), (327, 328, 360, 359), (341, 342, 374, 373), (328, 329, 361, 360), (342, 343, 375, 374), (329, 330, 362, 361), (343, 344, 376, 375), (330, 331, 363, 362), (344, 345, 377, 376), (331, 332, 364, 363), (380, 381, 413, 412), (367, 368, 400, 399), (354, 355, 387, 386), (381, 382, 414, 413), (368, 369, 401, 400), (355, 356, 388, 387), (382, 383, 415, 414), (369, 370, 402, 401), (356, 357, 389, 388), (383, 352, 384, 415), (370, 371, 403, 402), (357, 358, 390, 389), (371, 372, 404, 403), (358, 359, 391, 390), (372, 373, 405, 404), (359, 360, 392, 391), (373, 374, 406, 405), (360, 361, 393, 392), (374, 375, 407, 406), (361, 362, 394, 393), (375, 376, 408, 407), (362, 363, 395, 394), (376, 377, 409, 408), (363, 364, 396, 395), (377, 378, 410, 409), (364, 365, 397, 396), (378, 379, 411, 410), (365, 366, 398, 397), (352, 353, 385, 384), (379, 380, 412, 411), (366, 367, 399, 398), (353, 354, 386, 385), (415, 384, 416, 447), (402, 403, 435, 434), (389, 390, 422, 421), (403, 404, 436, 435), (390, 391, 423, 422), (404, 405, 437, 436), (391, 392, 424, 423), (405, 406, 438, 437), (392, 393, 425, 424), (406, 407, 439, 438), (393, 394, 426, 425), (407, 408, 440, 439), (394, 395, 427, 426), (408, 409, 441, 440), (395, 396, 428, 427), (409, 410, 442, 441), (396, 397, 429, 428), (410, 411, 443, 442), (397, 398, 430, 429), (384, 385, 417, 416), (411, 412, 444, 443), (398, 399, 431, 430), (385, 386, 418, 417), (412, 413, 445, 444), (399, 400, 432, 431), (386, 387, 419, 418), (413, 414, 446, 445), (400, 401, 433, 432), (387, 388, 420, 419), (414, 415, 447, 446), (401, 402, 434, 433), (388, 389, 421, 420), (437, 438, 470, 469), (424, 425, 457, 456), (438, 439, 471, 470), (425, 426, 458, 457), (439, 440, 472, 471), (426, 427, 459, 458), (440, 441, 473, 472), (427, 428, 460, 459), (441, 442, 474, 473), (428, 429, 461, 460), (442, 443, 475, 474), (429, 430, 462, 461), (416, 417, 449, 448), (443, 444, 476, 475), (430, 431, 463, 462), (417, 418, 450, 449), (444, 445, 477, 476), (431, 432, 464, 463), (418, 419, 451, 450), (445, 446, 478, 477), (432, 433, 465, 464), (419, 420, 452, 451), (446, 447, 479, 478), (433, 434, 466, 465), (420, 421, 453, 452), (447, 416, 448, 479), (434, 435, 467, 466), (421, 422, 454, 453), (435, 436, 468, 467), (422, 423, 455, 454), (436, 437, 469, 468), (423, 424, 456, 455), (472, 473, 505, 504), (459, 460, 492, 491), (473, 474, 506, 505), (460, 461, 493, 492), (474, 475, 507, 506), (461, 462, 494, 493), (448, 449, 481, 480), (475, 476, 508, 507), (462, 463, 495, 494), (449, 450, 482, 481), (476, 477, 509, 508), (463, 464, 496, 495), (450, 451, 483, 482), (477, 478, 510, 509), (464, 465, 497, 496), (451, 452, 484, 483), (478, 479, 511, 510), (465, 466, 498, 497), (452, 453, 485, 484), (479, 448, 480, 511), (466, 467, 499, 498), (453, 454, 486, 485), (467, 468, 500, 499), (454, 455, 487, 486), (468, 469, 501, 500), (455, 456, 488, 487), (469, 470, 502, 501), (456, 457, 489, 488), (470, 471, 503, 502), (457, 458, 490, 489), (471, 472, 504, 503), (458, 459, 491, 490), (480, 481, 513, 512), (507, 508, 540, 539), (494, 495, 527, 526), (481, 482, 514, 513), (508, 509, 541, 540), (495, 496, 528, 527), (482, 483, 515, 514), (509, 510, 542, 541), (496, 497, 529, 528), (483, 484, 516, 515), (510, 511, 543, 542), (497, 498, 530, 529), (484, 485, 517, 516), (511, 480, 512, 543), (498, 499, 531, 530), (485, 486, 518, 517), (499, 500, 532, 531), (486, 487, 519, 518), (500, 501, 533, 532), (487, 488, 520, 519), (501, 502, 534, 533), (488, 489, 521, 520), (502, 503, 535, 534), (489, 490, 522, 521), (503, 504, 536, 535), (490, 491, 523, 522), (504, 505, 537, 536), (491, 492, 524, 523), (505, 506, 538, 537), (492, 493, 525, 524), (506, 507, 539, 538), (493, 494, 526, 525)])
me_circle.materials.append(mat_material)
me_circle.use_remesh_preserve_volume = False
me_circle.use_remesh_preserve_attributes = False
me_circle.use_mirror_vertex_groups = False
me_circle.update()
me_shapesufo_001 = bpy.data.meshes.new('shapesUFO.001')
me_shapesufo_001.from_pydata([(-0.1099, -0.5, 0.0), (0.1099, -0.5, 0.0), (-0.1099, 0.5, 0.0), (0.1099, 0.5, 0.0)], [], [(0, 1, 3, 2)])
_uv = me_shapesufo_001.uv_layers.new(name='UVMap')
_uv.uv.foreach_set('vector', [0.0, 0.0, 1.0, 0.0, 1.0, 1.0, 0.0, 1.0])
me_shapesufo_001.materials.append(mat_shapesufo)
me_shapesufo_001.use_remesh_preserve_volume = False
me_shapesufo_001.use_remesh_preserve_attributes = False
me_shapesufo_001.use_mirror_vertex_groups = False
me_shapesufo_001.update()
me_plane = bpy.data.meshes.new('Plane')
me_plane.from_pydata([(-0.7857, -1.0, 0.0), (0.8626, -1.0, 0.0), (-0.863, 1.0, 0.0), (0.8626, 1.0, 0.0), (-1.718, 0.0, 0.0), (1.718, 0.0, 0.0), (-0.7857, -1.0, 0.3976), (0.8626, -1.0, 0.3976), (-0.863, 1.0, 0.3976), (0.8626, 1.0, 0.3976), (-1.718, 0.0, 0.3976), (1.718, 0.0, 0.3976)], [], [(4, 2, 3, 5), (0, 4, 5, 1), (10, 11, 9, 8), (6, 7, 11, 10), (2, 4, 10, 8), (5, 3, 9, 11), (4, 0, 6, 10), (1, 5, 11, 7), (3, 2, 8, 9), (0, 1, 7, 6)])
me_plane.use_remesh_preserve_volume = False
me_plane.use_remesh_preserve_attributes = False
me_plane.use_mirror_vertex_groups = False
me_plane.update()
me_0001 = bpy.data.meshes.new('0001')
me_0001.from_pydata([(-0.3536, -0.5, 0.0), (0.3536, -0.5, 0.0), (-0.3536, 0.5, 0.0), (0.3536, 0.5, 0.0), (-0.3543, -0.498, -0.2681), (-0.3543, 0.502, -0.2681), (0.3528, -0.498, -0.2681), (0.3528, 0.502, -0.2681), (-0.3543, -0.498, -0.2677), (0.3528, -0.498, -0.2677), (-0.3543, 0.502, -0.2672), (0.3528, 0.502, -0.2672)], [], [(0, 1, 3, 2), (0, 2, 5, 4), (3, 1, 6, 7), (1, 0, 8, 9), (2, 3, 11, 10)])
_uv = me_0001.uv_layers.new(name='UVMap')
_uv.uv.foreach_set('vector', [0.0, 0.0, 1.0, 0.0, 1.0, 1.0, 0.0, 1.0, 0.0, 0.0, 0.0, 1.0, 0.0, 1.0, 0.0, 0.0, 1.0, 1.0, 1.0, 0.0, 1.0, 0.0, 1.0, 1.0, 1.0, 0.0, 0.0, 0.0, 0.0, 0.0, 1.0, 0.0, 0.0, 1.0, 1.0, 1.0, 1.0, 1.0, 0.0, 1.0])
me_0001.materials.append(mat_0001)
me_0001.use_remesh_preserve_volume = False
me_0001.use_remesh_preserve_attributes = False
me_0001.use_mirror_vertex_groups = False
me_0001.update()

# ---- objects
ob_fahrenheit_64 = bpy.data.objects.new('Fahrenheit 64', me_fahrenheit_64)
ob_plane_001 = bpy.data.objects.new('Plane.001', me_plane_006)
ob_base_mae_001 = bpy.data.objects.new('Base-Mae.001', me_plane_005)
ob_plane_002 = bpy.data.objects.new('Plane.002', me_plane_002)
ob_base_mae = bpy.data.objects.new('Base-Mae', me_plane_001)
ob_mae = bpy.data.objects.new('Mae', me_circle)
ob_shapesufo = bpy.data.objects.new('shapesUFO', me_shapesufo_001)
ob_plane = bpy.data.objects.new('Plane', me_plane)
ob_tabuleiro = bpy.data.objects.new('Tabuleiro', me_0001)
ob_lamp = bpy.data.objects.new('Lamp', light_lamp)
ob_camera = bpy.data.objects.new('Camera', cam_camera)

# ---- transforms, parenting, visibility, modifiers, constraints
ob_fahrenheit_64.location = (3.805, -0.6861, 3.135)
ob_fahrenheit_64.rotation_euler = (1.571, 0.0, 1.571)
ob_fahrenheit_64.scale = (5.336, 5.336, 5.336)
ob_fahrenheit_64.hide_viewport = True
ob_fahrenheit_64.hide_render = True
ob_fahrenheit_64.lineart.crease_threshold = 0.0
ob_plane_001.location = (2.749, -0.7777, 0.9644)
ob_plane_001.scale = (0.6374, 0.6374, 0.6374)
ob_plane_001.lineart.crease_threshold = 0.0
_m = ob_plane_001.modifiers.new('Subsurf', 'SUBSURF')
_m.uv_smooth = 'PRESERVE_CORNERS'
_m.quality = 2
_m.show_only_control_edges = False
ob_base_mae_001.location = (2.705, -0.7685, 0.4835)
ob_base_mae_001.scale = (0.5199, 0.7501, 0.5199)
ob_base_mae_001.lineart.crease_threshold = 0.0
ob_plane_002.location = (2.75, -3.899, 0.6907)
ob_plane_002.scale = (0.1101, 0.1588, 0.1502)
ob_plane_002.hide_viewport = True
ob_plane_002.lineart.crease_threshold = 0.0
ob_base_mae.location = (2.705, -3.899, 0.4835)
ob_base_mae.scale = (0.5199, 0.7501, 0.5199)
ob_base_mae.hide_viewport = True
ob_base_mae.lineart.crease_threshold = 0.0
ob_mae.location = (2.716, -3.895, 1.294)
ob_mae.scale = (0.6631, 0.6631, 0.6631)
ob_mae.hide_viewport = True
ob_mae.lineart.crease_threshold = 0.0
_m = ob_mae.modifiers.new('Subsurf', 'SUBSURF')
_m.uv_smooth = 'PRESERVE_CORNERS'
_m.quality = 2
_m.subdivision_type = 'SIMPLE'
_m.show_only_control_edges = False
ob_shapesufo.location = (3.264, -1.788, 0.6181)
ob_shapesufo.rotation_euler = (1.571, 0.0, 4.774)
ob_shapesufo.scale = (58.41, 58.41, 58.41)
ob_shapesufo.hide_viewport = True
ob_shapesufo.hide_render = True
ob_shapesufo.lineart.crease_threshold = 0.0
ob_plane.location = (2.705, -3.899, 0.4835)
ob_plane.scale = (0.5199, 0.7501, 0.5199)
ob_plane.lineart.crease_threshold = 0.0
ob_tabuleiro.location = (0.0, 0.0, 0.0)
ob_tabuleiro.rotation_euler = (3.134, -3.139, 3.142)
ob_tabuleiro.scale = (-74.83, -74.83, -74.83)
ob_tabuleiro.hide_viewport = True
ob_tabuleiro.lineart.crease_threshold = 0.0
_m = ob_tabuleiro.modifiers.new('Solidify', 'SOLIDIFY')
_m.nonmanifold_thickness_mode = 'FIXED'
_m.nonmanifold_merge_threshold = 0.0003
ob_lamp.location = (-3.735, -1.208, 1.061)
ob_lamp.rotation_euler = (0.6503, 0.05522, 1.866)
ob_lamp.lock_rotations_4d = False
ob_lamp.empty_display_type = 'ARROWS'
ob_lamp.color = (0.0, 0.0, 0.0, 0.0)
ob_lamp.lineart.crease_threshold = 0.0
ob_camera.location = (-2.743, -5.13, 4.258)
ob_camera.rotation_euler = (1.024, -0.0003021, -7.395)
ob_camera.lock_rotations_4d = False
ob_camera.empty_display_type = 'ARROWS'
ob_camera.color = (0.0, 0.0, 0.0, 0.0)
ob_camera.display_type = 'WIRE'
ob_camera.lineart.crease_threshold = 0.0

# ---- collection membership
col_collection_1.objects.link(ob_fahrenheit_64)
col_collection_1.objects.link(ob_plane_001)
col_collection_1.objects.link(ob_base_mae_001)
col_collection_1.objects.link(ob_plane_002)
col_collection_1.objects.link(ob_base_mae)
col_collection_1.objects.link(ob_mae)
col_collection_1.objects.link(ob_shapesufo)
col_collection_1.objects.link(ob_plane)
col_collection_1.objects.link(ob_tabuleiro)
col_collection_1.objects.link(ob_lamp)
col_collection_1.objects.link(ob_camera)

# ---- scene / render settings (as saved in the file)
scene.camera = ob_camera
scene.frame_start = 1; scene.frame_end = 50; scene.frame_set(0)
scene.render.engine = 'CYCLES'
scene.render.image_settings.file_format = 'FFMPEG'
scene.render.image_settings.quality = 50
scene.render.resolution_percentage = 50
scene.render.dither_intensity = 0.0
scene.cycles.use_denoising = False
scene.cycles.samples = 128
scene.cycles.sampling_pattern = 'TABULATED_SOBOL'
scene.cycles.use_adaptive_sampling = False
scene.cycles.use_light_tree = False
scene.cycles.blur_glossy = 0.0
scene.cycles.sample_clamp_indirect = 0.0
scene.view_settings.view_transform = 'Standard'
bpy.context.view_layer.update()
